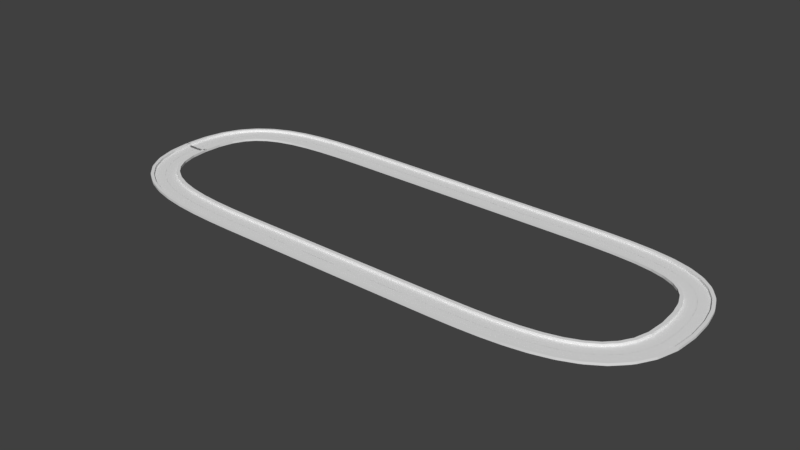# Source: Test.blend  (saved by Blender 2.77.0; exported with 4.5.12 LTS)
import bpy
from mathutils import Matrix  # noqa: F401  (used for matrix-valued properties, if any)

bpy.ops.wm.read_factory_settings(use_empty=True)
scene = bpy.context.scene
scene.name = 'Scene'

# ---- collections
col_collection_1 = bpy.data.collections.new('Collection 1'); scene.collection.children.link(col_collection_1)

# ---- materials (node trees are filled in below, after node groups)
mat_material = bpy.data.materials.new('Material')
mat_material.alpha_threshold = 0.0
mat_material.use_transparent_shadow = False
mat_material.roughness = 0.5
mat_material.line_color = (0.0, 0.0, 0.0, 1.0)

# ---- material node trees

# ---- world
world_world = bpy.data.worlds.new('World'); scene.world = world_world
world_world.color = (0.05088, 0.05088, 0.05088)
world_world.use_sun_shadow = False
world_world.sun_shadow_jitter_overblur = 0.0
world_world.cycles.sampling_method = 'MANUAL'

# ---- meshes
me_cube = bpy.data.meshes.new('Cube')
me_cube.from_pydata([(1.0, 1.022, -0.1), (-1.0, 1.022, -0.1), (1.0, 7.67, 0.1), (-1.0, 7.67, 0.1), (-1.0, 0.0, -0.1), (-1.0, 5.959, 0.1), (1.0, 0.0, -0.1), (1.0, 5.959, 0.1), (1.0, 7.67, 0.4), (-1.0, 7.67, 0.4), (-1.0, 5.959, 0.4), (1.0, 5.959, 0.4), (1.0, -0.02101, -0.1), (1.0, -0.02882, 0.1), (-1.0, -0.021, -0.1), (-1.0, -0.02882, 0.1), (1.0, 7.67, 1.4), (-1.0, 7.67, 1.4), (-1.0, 5.959, 1.4), (1.0, 5.959, 1.4)], [], [(7, 2, 8, 11), (4, 5, 3, 1), (2, 0, 1, 3), (0, 6, 4, 1), (5, 7, 11, 10), (0, 2, 7, 6), (14, 15, 5, 4), (11, 8, 16, 19), (3, 5, 10, 9), (2, 3, 9, 8), (6, 12, 14, 4), (7, 5, 15, 13), (6, 7, 13, 12), (16, 17, 18, 19), (8, 9, 17, 16), (10, 11, 19, 18), (9, 10, 18, 17)])
me_cube.materials.append(mat_material)
me_cube.use_remesh_preserve_volume = False
me_cube.use_remesh_preserve_attributes = False
me_cube.use_mirror_vertex_groups = False
me_cube.update()

# ---- curves / text
cu_beziercurve = bpy.data.curves.new('BezierCurve', 'CURVE')
cu_beziercurve.dimensions = '3D'
_sp = cu_beziercurve.splines.new('BEZIER'); _sp.bezier_points.add(5)
_sp.bezier_points.foreach_set('co', [-100.0, 100.0, 0.0, 100.0, 100.0, 0.0, 300.0, 0.0, 0.0, 100.0, -100.0, 0.0, -100.0, -100.0, 0.0, -300.0, 0.0, 0.0])
_sp.bezier_points.foreach_set('handle_left', [-221.3, 100.0, 0.0, 0.0, 100.0, 0.0, 300.0, 100.0, 0.0, 200.0, -100.0, 0.0, 0.0, -100.0, 0.0, -300.0, -100.0, 0.0])
_sp.bezier_points.foreach_set('handle_right', [-29.29, 100.0, 0.0, 240.4, 100.0, 0.0, 300.0, -100.0, 0.0, 0.0003357, -100.0, 0.0, -200.0, -100.0, 0.0, -300.0, 100.0, 0.0])
for _p, _l, _r in zip(_sp.bezier_points, ['ALIGNED', 'ALIGNED', 'ALIGNED', 'ALIGNED', 'ALIGNED', 'ALIGNED'], ['ALIGNED', 'ALIGNED', 'ALIGNED', 'ALIGNED', 'ALIGNED', 'ALIGNED']): _p.handle_left_type = _l; _p.handle_right_type = _r
_sp.order_u = 0
_sp.order_v = 0
_sp.use_cyclic_u = True
cu_beziercurve.use_path = True
cu_beziercurve.use_path_clamp = True
cu_beziercurve.bevel_resolution = 0
cu_beziercurve.fill_mode = 'HALF'

# ---- objects
ob_beziercurve = bpy.data.objects.new('BezierCurve', cu_beziercurve)
ob_track = bpy.data.objects.new('Track', me_cube)

# ---- transforms, parenting, visibility, modifiers, constraints
ob_beziercurve.location = (0.0, 1.0, 0.0)
ob_beziercurve.scale = (0.5, 0.5, 0.5)
ob_beziercurve.lineart.crease_threshold = 0.0
ob_track.location = (0.0, 0.0, 0.0)
ob_track.lock_rotations_4d = False
ob_track.empty_display_type = 'ARROWS'
ob_track.lineart.crease_threshold = 0.0
_m = ob_track.modifiers.new('Mirror', 'MIRROR')
_m.use_axis = (False, True, False)
_m.use_clip = True
_m = ob_track.modifiers.new('Array', 'ARRAY')
_m.fit_type = 'FIT_CURVE'
_m.curve = ob_beziercurve
_m.constant_offset_displace = (0.0, 0.0, 0.0)
_m = ob_track.modifiers.new('Curve', 'CURVE')
_m.object = ob_beziercurve

# ---- collection membership
col_collection_1.objects.link(ob_beziercurve)
col_collection_1.objects.link(ob_track)

# ---- scene / render settings (as saved in the file)
scene.frame_start = 1; scene.frame_end = 250; scene.frame_set(1)
scene.render.engine = 'BLENDER_EEVEE_NEXT'
scene.render.resolution_percentage = 50
scene.render.dither_intensity = 0.0
scene.cycles.use_denoising = False
scene.cycles.samples = 128
scene.cycles.sampling_pattern = 'TABULATED_SOBOL'
scene.cycles.light_sampling_threshold = 0.0
scene.cycles.use_adaptive_sampling = False
scene.cycles.use_light_tree = False
scene.cycles.blur_glossy = 0.0
scene.cycles.sample_clamp_indirect = 0.0
scene.view_settings.view_transform = 'Standard'
bpy.context.view_layer.update()

# ---- added for rendering (the .blend has no active camera and no usable light): camera, sun
cam_auto = bpy.data.cameras.new('AutoCamera')
cam_auto.lens = 50.0
cam_auto.sensor_width = 36.0
cam_auto.clip_end = 5409.43
ob_auto_camera = bpy.data.objects.new('AutoCamera', cam_auto)
scene.collection.objects.link(ob_auto_camera)
ob_auto_camera.location = (308.253, -368.877, 247.035)
ob_auto_camera.rotation_euler = (1.09748, -7.21219e-08, 0.694738)
scene.camera = ob_auto_camera
light_auto_sun = bpy.data.lights.new('AutoSun', 'SUN')
light_auto_sun.energy = 3.0
light_auto_sun.angle = 0.0523599
ob_auto_sun = bpy.data.objects.new('AutoSun', light_auto_sun)
scene.collection.objects.link(ob_auto_sun)
ob_auto_sun.rotation_euler = (0.872665, 0.174533, 0.523599)
bpy.context.view_layer.update()
